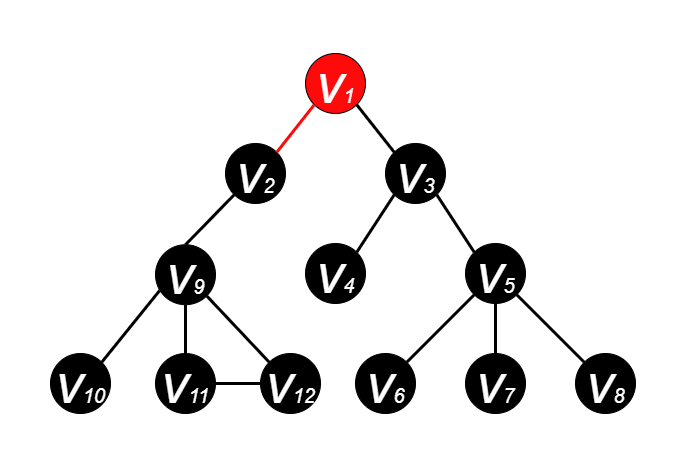

The diagram above was exported from draw.io. Its source (the exported page's mxGraphModel, read from the mxfile embedded in the PNG):
<mxGraphModel dx="1185" dy="588" grid="1" gridSize="10" guides="1" tooltips="1" connect="1" arrows="1" fold="1" page="1" pageScale="1" pageWidth="600" pageHeight="500" math="0" shadow="0">
  <root>
    <mxCell id="0" />
    <mxCell id="1" parent="0" />
    <mxCell id="EadP04PwVeOW2zSCT6ii-2" value="&lt;i&gt;&lt;font color=&quot;#ffffff&quot; style=&quot;&quot;&gt;&lt;font style=&quot;font-size: 55px;&quot;&gt;v&lt;/font&gt;&lt;font style=&quot;font-size: 20px;&quot;&gt;1&lt;/font&gt;&lt;/font&gt;&lt;/i&gt;" style="ellipse;whiteSpace=wrap;html=1;aspect=fixed;fillColor=#FF0A0A;strokeColor=#000000;" parent="1" vertex="1">
      <mxGeometry x="265" y="70" width="60" height="60" as="geometry" />
    </mxCell>
    <mxCell id="EadP04PwVeOW2zSCT6ii-3" value="&lt;i&gt;&lt;font style=&quot;&quot; color=&quot;#ffffff&quot;&gt;&lt;font style=&quot;font-size: 55px;&quot;&gt;v&lt;/font&gt;&lt;font style=&quot;font-size: 20px;&quot;&gt;2&lt;/font&gt;&lt;/font&gt;&lt;/i&gt;" style="ellipse;whiteSpace=wrap;html=1;aspect=fixed;fillColor=#000000;strokeColor=#000000;" parent="1" vertex="1">
      <mxGeometry x="185" y="160" width="60" height="60" as="geometry" />
    </mxCell>
    <mxCell id="EadP04PwVeOW2zSCT6ii-4" value="&lt;i&gt;&lt;font style=&quot;&quot; color=&quot;#ffffff&quot;&gt;&lt;font style=&quot;font-size: 55px;&quot;&gt;v&lt;/font&gt;&lt;font style=&quot;font-size: 20px;&quot;&gt;3&lt;/font&gt;&lt;/font&gt;&lt;/i&gt;" style="ellipse;whiteSpace=wrap;html=1;aspect=fixed;fillColor=#000000;" parent="1" vertex="1">
      <mxGeometry x="345" y="160" width="60" height="60" as="geometry" />
    </mxCell>
    <mxCell id="EadP04PwVeOW2zSCT6ii-5" value="&lt;i&gt;&lt;font style=&quot;&quot; color=&quot;#ffffff&quot;&gt;&lt;font style=&quot;font-size: 55px;&quot;&gt;v&lt;/font&gt;&lt;font style=&quot;font-size: 20px;&quot;&gt;4&lt;/font&gt;&lt;/font&gt;&lt;/i&gt;" style="ellipse;whiteSpace=wrap;html=1;aspect=fixed;fillColor=#000000;" parent="1" vertex="1">
      <mxGeometry x="265" y="260" width="60" height="60" as="geometry" />
    </mxCell>
    <mxCell id="EadP04PwVeOW2zSCT6ii-6" value="&lt;i&gt;&lt;font style=&quot;&quot; color=&quot;#ffffff&quot;&gt;&lt;font style=&quot;font-size: 55px;&quot;&gt;v&lt;/font&gt;&lt;font style=&quot;font-size: 20px;&quot;&gt;5&lt;/font&gt;&lt;/font&gt;&lt;/i&gt;" style="ellipse;whiteSpace=wrap;html=1;aspect=fixed;fillColor=#000000;" parent="1" vertex="1">
      <mxGeometry x="425" y="260" width="60" height="60" as="geometry" />
    </mxCell>
    <mxCell id="EadP04PwVeOW2zSCT6ii-7" value="&lt;i&gt;&lt;font style=&quot;&quot; color=&quot;#ffffff&quot;&gt;&lt;font style=&quot;font-size: 55px;&quot;&gt;v&lt;/font&gt;&lt;font style=&quot;font-size: 20px;&quot;&gt;7&lt;/font&gt;&lt;/font&gt;&lt;/i&gt;" style="ellipse;whiteSpace=wrap;html=1;aspect=fixed;fillColor=#000000;" parent="1" vertex="1">
      <mxGeometry x="425" y="370" width="60" height="60" as="geometry" />
    </mxCell>
    <mxCell id="EadP04PwVeOW2zSCT6ii-8" value="&lt;i&gt;&lt;font style=&quot;&quot; color=&quot;#ffffff&quot;&gt;&lt;font style=&quot;font-size: 55px;&quot;&gt;v&lt;/font&gt;&lt;font style=&quot;font-size: 20px;&quot;&gt;6&lt;/font&gt;&lt;/font&gt;&lt;/i&gt;" style="ellipse;whiteSpace=wrap;html=1;aspect=fixed;fillColor=#000000;" parent="1" vertex="1">
      <mxGeometry x="315" y="370" width="60" height="60" as="geometry" />
    </mxCell>
    <mxCell id="EadP04PwVeOW2zSCT6ii-9" value="&lt;i&gt;&lt;font style=&quot;&quot; color=&quot;#ffffff&quot;&gt;&lt;font style=&quot;font-size: 55px;&quot;&gt;v&lt;/font&gt;&lt;font style=&quot;font-size: 20px;&quot;&gt;8&lt;/font&gt;&lt;/font&gt;&lt;/i&gt;" style="ellipse;whiteSpace=wrap;html=1;aspect=fixed;fillColor=#000000;" parent="1" vertex="1">
      <mxGeometry x="535" y="370" width="60" height="60" as="geometry" />
    </mxCell>
    <mxCell id="EadP04PwVeOW2zSCT6ii-10" value="" style="endArrow=none;html=1;rounded=0;fontSize=20;fontColor=#FFFFFF;entryX=1;entryY=1;entryDx=0;entryDy=0;exitX=0;exitY=0;exitDx=0;exitDy=0;strokeWidth=3;" parent="1" source="EadP04PwVeOW2zSCT6ii-4" target="EadP04PwVeOW2zSCT6ii-2" edge="1">
      <mxGeometry width="50" height="50" relative="1" as="geometry">
        <mxPoint x="385" y="270" as="sourcePoint" />
        <mxPoint x="435" y="220" as="targetPoint" />
      </mxGeometry>
    </mxCell>
    <mxCell id="EadP04PwVeOW2zSCT6ii-11" value="" style="endArrow=none;html=1;rounded=0;fontSize=20;fontColor=#FFFFFF;exitX=1;exitY=0;exitDx=0;exitDy=0;entryX=0;entryY=1;entryDx=0;entryDy=0;strokeWidth=3;strokeColor=#FF0A0A;" parent="1" source="EadP04PwVeOW2zSCT6ii-3" target="EadP04PwVeOW2zSCT6ii-2" edge="1">
      <mxGeometry width="50" height="50" relative="1" as="geometry">
        <mxPoint x="385" y="270" as="sourcePoint" />
        <mxPoint x="435" y="220" as="targetPoint" />
      </mxGeometry>
    </mxCell>
    <mxCell id="EadP04PwVeOW2zSCT6ii-12" value="" style="endArrow=none;html=1;rounded=0;fontSize=20;fontColor=#FFFFFF;entryX=0;entryY=1;entryDx=0;entryDy=0;exitX=1;exitY=0;exitDx=0;exitDy=0;strokeWidth=3;" parent="1" source="EadP04PwVeOW2zSCT6ii-5" target="EadP04PwVeOW2zSCT6ii-4" edge="1">
      <mxGeometry width="50" height="50" relative="1" as="geometry">
        <mxPoint x="385" y="270" as="sourcePoint" />
        <mxPoint x="435" y="220" as="targetPoint" />
      </mxGeometry>
    </mxCell>
    <mxCell id="EadP04PwVeOW2zSCT6ii-14" value="" style="endArrow=none;html=1;rounded=0;fontSize=20;fontColor=#FFFFFF;entryX=1;entryY=1;entryDx=0;entryDy=0;exitX=0;exitY=0;exitDx=0;exitDy=0;strokeWidth=3;" parent="1" source="EadP04PwVeOW2zSCT6ii-6" target="EadP04PwVeOW2zSCT6ii-4" edge="1">
      <mxGeometry width="50" height="50" relative="1" as="geometry">
        <mxPoint x="385" y="270" as="sourcePoint" />
        <mxPoint x="435" y="220" as="targetPoint" />
      </mxGeometry>
    </mxCell>
    <mxCell id="EadP04PwVeOW2zSCT6ii-15" value="" style="endArrow=none;html=1;rounded=0;fontSize=20;fontColor=#FFFFFF;entryX=0;entryY=1;entryDx=0;entryDy=0;exitX=1;exitY=0;exitDx=0;exitDy=0;strokeWidth=3;" parent="1" source="EadP04PwVeOW2zSCT6ii-8" target="EadP04PwVeOW2zSCT6ii-6" edge="1">
      <mxGeometry width="50" height="50" relative="1" as="geometry">
        <mxPoint x="385" y="270" as="sourcePoint" />
        <mxPoint x="435" y="220" as="targetPoint" />
      </mxGeometry>
    </mxCell>
    <mxCell id="EadP04PwVeOW2zSCT6ii-16" value="" style="endArrow=none;html=1;rounded=0;fontSize=20;fontColor=#FFFFFF;entryX=0.5;entryY=1;entryDx=0;entryDy=0;exitX=0.5;exitY=0;exitDx=0;exitDy=0;strokeWidth=3;" parent="1" source="EadP04PwVeOW2zSCT6ii-7" target="EadP04PwVeOW2zSCT6ii-6" edge="1">
      <mxGeometry width="50" height="50" relative="1" as="geometry">
        <mxPoint x="385" y="270" as="sourcePoint" />
        <mxPoint x="435" y="220" as="targetPoint" />
      </mxGeometry>
    </mxCell>
    <mxCell id="EadP04PwVeOW2zSCT6ii-17" value="" style="endArrow=none;html=1;rounded=0;fontSize=20;fontColor=#FFFFFF;entryX=1;entryY=1;entryDx=0;entryDy=0;exitX=0;exitY=0;exitDx=0;exitDy=0;strokeWidth=3;" parent="1" source="EadP04PwVeOW2zSCT6ii-9" target="EadP04PwVeOW2zSCT6ii-6" edge="1">
      <mxGeometry width="50" height="50" relative="1" as="geometry">
        <mxPoint x="385" y="270" as="sourcePoint" />
        <mxPoint x="435" y="220" as="targetPoint" />
      </mxGeometry>
    </mxCell>
    <mxCell id="pP-wg3NwNoG7PGbDv5qc-1" value="&lt;i&gt;&lt;font style=&quot;&quot; color=&quot;#ffffff&quot;&gt;&lt;font style=&quot;font-size: 55px;&quot;&gt;v&lt;/font&gt;&lt;font style=&quot;font-size: 20px;&quot;&gt;9&lt;/font&gt;&lt;/font&gt;&lt;/i&gt;" style="ellipse;whiteSpace=wrap;html=1;aspect=fixed;fillColor=#000000;" parent="1" vertex="1">
      <mxGeometry x="115" y="261.21" width="60" height="60" as="geometry" />
    </mxCell>
    <mxCell id="pP-wg3NwNoG7PGbDv5qc-2" value="&lt;i&gt;&lt;font style=&quot;&quot; color=&quot;#ffffff&quot;&gt;&lt;font style=&quot;font-size: 55px;&quot;&gt;v&lt;/font&gt;&lt;font style=&quot;font-size: 20px;&quot;&gt;11&lt;/font&gt;&lt;/font&gt;&lt;/i&gt;" style="ellipse;whiteSpace=wrap;html=1;aspect=fixed;fillColor=#000000;" parent="1" vertex="1">
      <mxGeometry x="115" y="370" width="60" height="60" as="geometry" />
    </mxCell>
    <mxCell id="pP-wg3NwNoG7PGbDv5qc-3" value="&lt;i&gt;&lt;font style=&quot;&quot; color=&quot;#ffffff&quot;&gt;&lt;font style=&quot;font-size: 55px;&quot;&gt;v&lt;/font&gt;&lt;font style=&quot;font-size: 20px;&quot;&gt;10&lt;/font&gt;&lt;/font&gt;&lt;/i&gt;" style="ellipse;whiteSpace=wrap;html=1;aspect=fixed;fillColor=#000000;direction=south;" parent="1" vertex="1">
      <mxGeometry x="10" y="370" width="60" height="60" as="geometry" />
    </mxCell>
    <mxCell id="pP-wg3NwNoG7PGbDv5qc-4" value="&lt;i&gt;&lt;font style=&quot;&quot; color=&quot;#ffffff&quot;&gt;&lt;font style=&quot;font-size: 55px;&quot;&gt;v&lt;/font&gt;&lt;font style=&quot;font-size: 20px;&quot;&gt;12&lt;/font&gt;&lt;/font&gt;&lt;/i&gt;" style="ellipse;whiteSpace=wrap;html=1;aspect=fixed;fillColor=#000000;" parent="1" vertex="1">
      <mxGeometry x="220" y="370" width="60" height="60" as="geometry" />
    </mxCell>
    <mxCell id="pP-wg3NwNoG7PGbDv5qc-5" value="" style="endArrow=none;html=1;rounded=0;fontSize=20;fontColor=#FFFFFF;entryX=0.069;entryY=0.764;entryDx=0;entryDy=0;exitX=0;exitY=0;exitDx=0;exitDy=0;strokeWidth=3;entryPerimeter=0;" parent="1" source="pP-wg3NwNoG7PGbDv5qc-3" edge="1" target="pP-wg3NwNoG7PGbDv5qc-1">
      <mxGeometry width="50" height="50" relative="1" as="geometry">
        <mxPoint x="75" y="258.79" as="sourcePoint" />
        <mxPoint x="123.78679656440363" y="300.0032034355964" as="targetPoint" />
      </mxGeometry>
    </mxCell>
    <mxCell id="pP-wg3NwNoG7PGbDv5qc-6" value="" style="endArrow=none;html=1;rounded=0;fontSize=20;fontColor=#FFFFFF;entryX=0.5;entryY=1;entryDx=0;entryDy=0;exitX=0.5;exitY=0;exitDx=0;exitDy=0;strokeWidth=3;" parent="1" source="pP-wg3NwNoG7PGbDv5qc-2" edge="1" target="pP-wg3NwNoG7PGbDv5qc-1">
      <mxGeometry width="50" height="50" relative="1" as="geometry">
        <mxPoint x="75" y="258.79" as="sourcePoint" />
        <mxPoint x="145" y="308.79" as="targetPoint" />
      </mxGeometry>
    </mxCell>
    <mxCell id="pP-wg3NwNoG7PGbDv5qc-7" value="" style="endArrow=none;html=1;rounded=0;fontSize=20;fontColor=#FFFFFF;entryX=1;entryY=1;entryDx=0;entryDy=0;exitX=0;exitY=0;exitDx=0;exitDy=0;strokeWidth=3;" parent="1" source="pP-wg3NwNoG7PGbDv5qc-4" edge="1" target="pP-wg3NwNoG7PGbDv5qc-1">
      <mxGeometry width="50" height="50" relative="1" as="geometry">
        <mxPoint x="75" y="258.79" as="sourcePoint" />
        <mxPoint x="166.21320343559637" y="300.0032034355964" as="targetPoint" />
      </mxGeometry>
    </mxCell>
    <mxCell id="pP-wg3NwNoG7PGbDv5qc-8" value="" style="endArrow=none;html=1;rounded=0;fontSize=20;fontColor=#FFFFFF;exitX=0.5;exitY=0;exitDx=0;exitDy=0;entryX=0;entryY=1;entryDx=0;entryDy=0;strokeWidth=3;strokeColor=#000000;" parent="1" source="pP-wg3NwNoG7PGbDv5qc-1" target="EadP04PwVeOW2zSCT6ii-3" edge="1">
      <mxGeometry width="50" height="50" relative="1" as="geometry">
        <mxPoint x="246.21320343559637" y="178.78679656440363" as="sourcePoint" />
        <mxPoint x="283.78679656440363" y="131.21320343559637" as="targetPoint" />
      </mxGeometry>
    </mxCell>
    <mxCell id="Ed37Po015sv9TBW0BH2n-1" value="" style="endArrow=none;html=1;rounded=0;fontSize=20;fontColor=#FFFFFF;entryX=1;entryY=0.5;entryDx=0;entryDy=0;exitX=0;exitY=0.5;exitDx=0;exitDy=0;strokeWidth=3;" parent="1" source="pP-wg3NwNoG7PGbDv5qc-4" target="pP-wg3NwNoG7PGbDv5qc-2" edge="1">
      <mxGeometry width="50" height="50" relative="1" as="geometry">
        <mxPoint x="238.78679656440363" y="388.78679656440363" as="sourcePoint" />
        <mxPoint x="176.21320343559637" y="310.00320343559633" as="targetPoint" />
      </mxGeometry>
    </mxCell>
  </root>
</mxGraphModel>